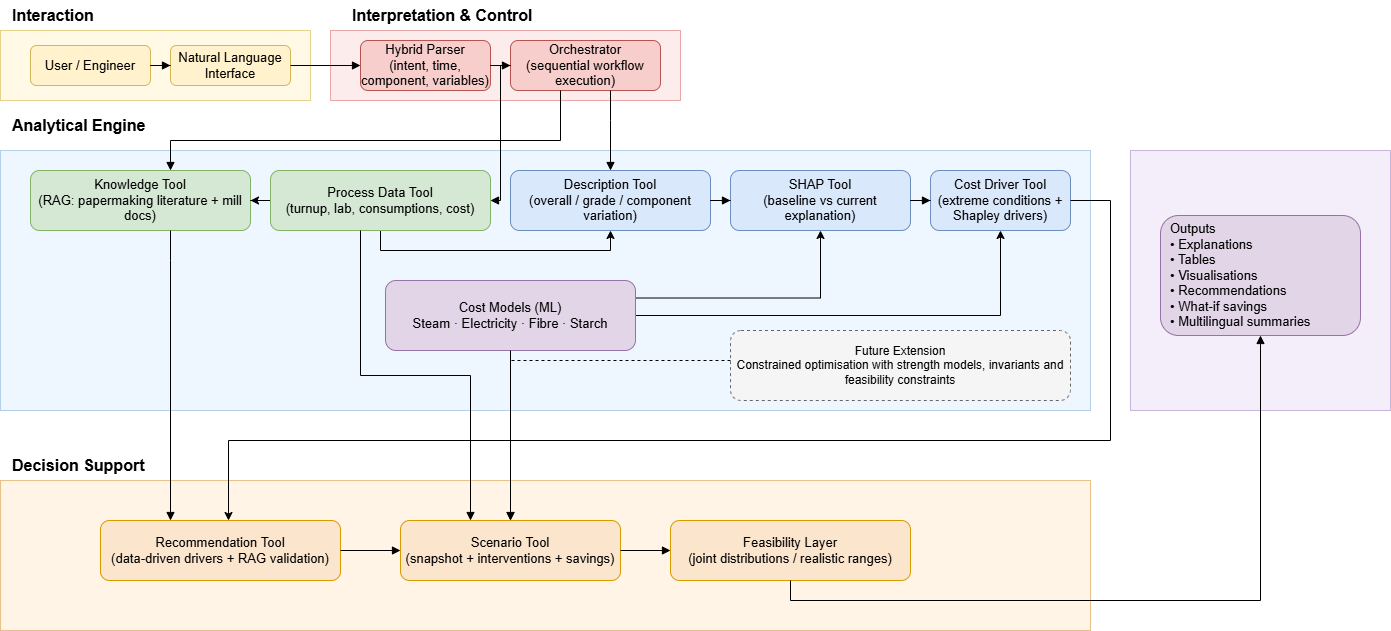

The diagram above was exported from draw.io. Its source (the exported page's mxGraphModel, read from the mxfile embedded in the PNG):
<mxGraphModel dx="1426" dy="743" grid="1" gridSize="10" guides="1" tooltips="1" connect="1" arrows="1" fold="1" page="1" pageScale="1" pageWidth="1600" pageHeight="1000" math="0" shadow="0">
  <root>
    <mxCell id="0" />
    <mxCell id="1" parent="0" />
    <mxCell id="t1" parent="1" style="text;html=1;strokeColor=none;fillColor=none;align=left;verticalAlign=middle;fontStyle=1;fontSize=16;" value="Interaction" vertex="1">
      <mxGeometry height="30" width="200" x="40" y="20" as="geometry" />
    </mxCell>
    <mxCell id="t2" parent="1" style="text;html=1;strokeColor=none;fillColor=none;align=left;verticalAlign=middle;fontStyle=1;fontSize=16;" value="Interpretation &amp; Control" vertex="1">
      <mxGeometry height="30" width="280" x="380" y="20" as="geometry" />
    </mxCell>
    <mxCell id="t3" parent="1" style="text;html=1;strokeColor=none;fillColor=none;align=left;verticalAlign=middle;fontStyle=1;fontSize=16;" value="Analytical Engine" vertex="1">
      <mxGeometry height="30" width="220" x="40" y="130" as="geometry" />
    </mxCell>
    <mxCell id="t4" parent="1" style="text;html=1;strokeColor=none;fillColor=none;align=left;verticalAlign=middle;fontStyle=1;fontSize=16;" value="Decision Support" vertex="1">
      <mxGeometry height="30" width="220" x="40" y="470" as="geometry" />
    </mxCell>
    <mxCell id="t5" parent="1" style="text;html=1;strokeColor=none;fillColor=none;align=left;verticalAlign=middle;fontStyle=1;fontSize=16;" value="Output" vertex="1">
      <mxGeometry height="30" width="120" x="1180" y="300" as="geometry" />
    </mxCell>
    <mxCell id="bg1" parent="1" style="rounded=0;whiteSpace=wrap;html=1;fillColor=#FFF9E6;strokeColor=#E6D28A;" value="" vertex="1">
      <mxGeometry height="70" width="310" x="30" y="50" as="geometry" />
    </mxCell>
    <mxCell id="bg2" parent="1" style="rounded=0;whiteSpace=wrap;html=1;fillColor=#FDECEC;strokeColor=#E6A8A8;" value="" vertex="1">
      <mxGeometry height="70" width="350" x="360" y="50" as="geometry" />
    </mxCell>
    <mxCell id="bg3" parent="1" style="rounded=0;whiteSpace=wrap;html=1;fillColor=#EEF6FF;strokeColor=#B7D0EA;" value="" vertex="1">
      <mxGeometry height="260" width="1090" x="30" y="170" as="geometry" />
    </mxCell>
    <mxCell id="bg4" parent="1" style="rounded=0;whiteSpace=wrap;html=1;fillColor=#FFF4E6;strokeColor=#E6C28A;" value="" vertex="1">
      <mxGeometry height="150" width="1090" x="30" y="500" as="geometry" />
    </mxCell>
    <mxCell id="bg5" parent="1" style="rounded=0;whiteSpace=wrap;html=1;fillColor=#F3EEF9;strokeColor=#C8B5DB;" value="" vertex="1">
      <mxGeometry height="260" width="260" x="1160" y="170" as="geometry" />
    </mxCell>
    <mxCell id="user" parent="1" style="rounded=1;whiteSpace=wrap;html=1;fillColor=#FFF2CC;strokeColor=#D6B656;fontSize=13;" value="User / Engineer" vertex="1">
      <mxGeometry height="40" width="120" x="60" y="65" as="geometry" />
    </mxCell>
    <mxCell id="interface" parent="1" style="rounded=1;whiteSpace=wrap;html=1;fillColor=#FFF2CC;strokeColor=#D6B656;fontSize=13;" value="Natural Language Interface" vertex="1">
      <mxGeometry height="40" width="120" x="200" y="65" as="geometry" />
    </mxCell>
    <mxCell id="parser" parent="1" style="rounded=1;whiteSpace=wrap;html=1;fillColor=#F8CECC;strokeColor=#B85450;fontSize=13;" value="Hybrid Parser&#10;(intent, time, component, variables)" vertex="1">
      <mxGeometry height="50" width="130" x="390" y="60" as="geometry" />
    </mxCell>
    <mxCell id="orchestrator" parent="1" style="rounded=1;whiteSpace=wrap;html=1;fillColor=#F8CECC;strokeColor=#B85450;fontSize=13;" value="Orchestrator&#10;(sequential workflow execution)" vertex="1">
      <mxGeometry height="50" width="150" x="540" y="60" as="geometry" />
    </mxCell>
    <mxCell id="knowledge" parent="1" style="rounded=1;whiteSpace=wrap;html=1;fillColor=#D5E8D4;strokeColor=#82B366;fontSize=13;" value="Knowledge Tool&#10;(RAG: papermaking literature + mill docs)" vertex="1">
      <mxGeometry height="60" width="220" x="60" y="190" as="geometry" />
    </mxCell>
    <mxCell id="FtlclAdvbKCtRaOKHtJ6-1" edge="1" parent="1" source="data" style="edgeStyle=orthogonalEdgeStyle;rounded=0;orthogonalLoop=1;jettySize=auto;html=1;" target="knowledge" value="">
      <mxGeometry relative="1" as="geometry" />
    </mxCell>
    <mxCell id="FtlclAdvbKCtRaOKHtJ6-8" edge="1" parent="1" source="data" style="edgeStyle=orthogonalEdgeStyle;rounded=0;orthogonalLoop=1;jettySize=auto;html=1;exitX=0.5;exitY=1;exitDx=0;exitDy=0;entryX=0.5;entryY=1;entryDx=0;entryDy=0;" target="desc">
      <mxGeometry relative="1" as="geometry" />
    </mxCell>
    <mxCell id="data" parent="1" style="rounded=1;whiteSpace=wrap;html=1;fillColor=#D5E8D4;strokeColor=#82B366;fontSize=13;" value="Process Data Tool&#10;(turnup, lab, consumptions, cost)" vertex="1">
      <mxGeometry height="60" width="220" x="300" y="190" as="geometry" />
    </mxCell>
    <mxCell id="desc" parent="1" style="rounded=1;whiteSpace=wrap;html=1;fillColor=#DAE8FC;strokeColor=#6C8EBF;fontSize=13;" value="Description Tool&#10;(overall / grade / component variation)" vertex="1">
      <mxGeometry height="60" width="200" x="540" y="190" as="geometry" />
    </mxCell>
    <mxCell id="shap" parent="1" style="rounded=1;whiteSpace=wrap;html=1;fillColor=#DAE8FC;strokeColor=#6C8EBF;fontSize=13;" value="SHAP Tool&#10;(baseline vs current explanation)" vertex="1">
      <mxGeometry height="60" width="180" x="760" y="190" as="geometry" />
    </mxCell>
    <mxCell id="driver" parent="1" style="rounded=1;whiteSpace=wrap;html=1;fillColor=#DAE8FC;strokeColor=#6C8EBF;fontSize=13;" value="Cost Driver Tool&#10;(extreme conditions + Shapley drivers)" vertex="1">
      <mxGeometry height="60" width="140" x="960" y="190" as="geometry" />
    </mxCell>
    <mxCell id="FtlclAdvbKCtRaOKHtJ6-11" edge="1" parent="1" source="models" style="edgeStyle=orthogonalEdgeStyle;rounded=0;orthogonalLoop=1;jettySize=auto;html=1;exitX=1;exitY=0.5;exitDx=0;exitDy=0;entryX=0.5;entryY=1;entryDx=0;entryDy=0;" target="driver">
      <mxGeometry relative="1" as="geometry" />
    </mxCell>
    <mxCell id="FtlclAdvbKCtRaOKHtJ6-12" edge="1" parent="1" source="models" style="edgeStyle=orthogonalEdgeStyle;rounded=0;orthogonalLoop=1;jettySize=auto;html=1;exitX=1;exitY=0.25;exitDx=0;exitDy=0;entryX=0.5;entryY=1;entryDx=0;entryDy=0;" target="shap">
      <mxGeometry relative="1" as="geometry" />
    </mxCell>
    <mxCell id="models" parent="1" style="rounded=1;whiteSpace=wrap;html=1;fillColor=#E1D5E7;strokeColor=#9673A6;fontSize=13;" value="Cost Models (ML)&#10;Steam · Electricity · Fibre · Starch" vertex="1">
      <mxGeometry height="70" width="250" x="415" y="300" as="geometry" />
    </mxCell>
    <mxCell id="future" parent="1" style="rounded=1;whiteSpace=wrap;html=1;dashed=1;fillColor=#F5F5F5;strokeColor=#666666;fontSize=12;" value="Future Extension&#10;Constrained optimisation with strength models, invariants and feasibility constraints" vertex="1">
      <mxGeometry height="70" width="340" x="760" y="350" as="geometry" />
    </mxCell>
    <mxCell id="reco" parent="1" style="rounded=1;whiteSpace=wrap;html=1;fillColor=#FCE5CD;strokeColor=#D79B00;fontSize=13;" value="Recommendation Tool&#10;(data-driven drivers + RAG validation)" vertex="1">
      <mxGeometry height="60" width="240" x="130" y="540" as="geometry" />
    </mxCell>
    <mxCell id="scenario" parent="1" style="rounded=1;whiteSpace=wrap;html=1;fillColor=#FCE5CD;strokeColor=#D79B00;fontSize=13;" value="Scenario Tool&#10;(snapshot + interventions + savings)" vertex="1">
      <mxGeometry height="60" width="220" x="430" y="540" as="geometry" />
    </mxCell>
    <mxCell id="feas" parent="1" style="rounded=1;whiteSpace=wrap;html=1;fillColor=#FCE5CD;strokeColor=#D79B00;fontSize=13;" value="Feasibility Layer&#10;(joint distributions / realistic ranges)" vertex="1">
      <mxGeometry height="60" width="240" x="700" y="540" as="geometry" />
    </mxCell>
    <mxCell id="outputs" parent="1" style="rounded=1;whiteSpace=wrap;html=1;align=left;spacingLeft=8;fillColor=#E1D5E7;strokeColor=#9673A6;fontSize=13;" value="Outputs&#10;• Explanations&#10;• Tables&#10;• Visualisations&#10;• Recommendations&#10;• What-if savings&#10;• Multilingual summaries" vertex="1">
      <mxGeometry height="120" width="200" x="1190" y="235" as="geometry" />
    </mxCell>
    <mxCell id="e1" edge="1" parent="1" source="user" style="edgeStyle=orthogonalEdgeStyle;rounded=0;orthogonalLoop=1;jettySize=auto;html=1;endArrow=block;endFill=1;" target="interface" value="">
      <mxGeometry relative="1" as="geometry" />
    </mxCell>
    <mxCell id="e2" edge="1" parent="1" source="interface" style="edgeStyle=orthogonalEdgeStyle;rounded=0;orthogonalLoop=1;jettySize=auto;html=1;endArrow=block;endFill=1;" target="parser" value="">
      <mxGeometry relative="1" as="geometry" />
    </mxCell>
    <mxCell id="e3" edge="1" parent="1" source="parser" style="edgeStyle=orthogonalEdgeStyle;rounded=0;orthogonalLoop=1;jettySize=auto;html=1;endArrow=block;endFill=1;" target="orchestrator" value="">
      <mxGeometry relative="1" as="geometry" />
    </mxCell>
    <mxCell id="e4" edge="1" parent="1" source="orchestrator" style="edgeStyle=orthogonalEdgeStyle;rounded=0;orthogonalLoop=1;jettySize=auto;html=1;endArrow=block;endFill=1;" target="knowledge" value="">
      <mxGeometry relative="1" as="geometry">
        <Array as="points">
          <mxPoint x="590" y="160" />
          <mxPoint x="200" y="160" />
        </Array>
      </mxGeometry>
    </mxCell>
    <mxCell id="e5" edge="1" parent="1" source="orchestrator" style="edgeStyle=orthogonalEdgeStyle;rounded=0;orthogonalLoop=1;jettySize=auto;html=1;endArrow=block;endFill=1;" target="data" value="">
      <mxGeometry relative="1" as="geometry">
        <Array as="points">
          <mxPoint x="530" y="85" />
          <mxPoint x="530" y="220" />
        </Array>
      </mxGeometry>
    </mxCell>
    <mxCell id="e6" edge="1" parent="1" source="orchestrator" style="edgeStyle=orthogonalEdgeStyle;rounded=0;orthogonalLoop=1;jettySize=auto;html=1;endArrow=block;endFill=1;" target="desc" value="">
      <mxGeometry relative="1" as="geometry">
        <Array as="points">
          <mxPoint x="640" y="140" />
          <mxPoint x="640" y="140" />
        </Array>
      </mxGeometry>
    </mxCell>
    <mxCell id="e7" edge="1" parent="1" source="desc" style="edgeStyle=orthogonalEdgeStyle;rounded=0;orthogonalLoop=1;jettySize=auto;html=1;endArrow=block;endFill=1;" target="shap" value="">
      <mxGeometry relative="1" as="geometry" />
    </mxCell>
    <mxCell id="e8" edge="1" parent="1" source="shap" style="edgeStyle=orthogonalEdgeStyle;rounded=0;orthogonalLoop=1;jettySize=auto;html=1;endArrow=block;endFill=1;" target="driver" value="">
      <mxGeometry relative="1" as="geometry" />
    </mxCell>
    <mxCell id="e14" edge="1" parent="1" source="knowledge" style="edgeStyle=orthogonalEdgeStyle;rounded=0;orthogonalLoop=1;jettySize=auto;html=1;endArrow=block;endFill=1;" target="reco" value="">
      <mxGeometry relative="1" as="geometry">
        <Array as="points">
          <mxPoint x="200" y="280" />
          <mxPoint x="200" y="280" />
        </Array>
      </mxGeometry>
    </mxCell>
    <mxCell id="e15" edge="1" parent="1" source="reco" style="edgeStyle=orthogonalEdgeStyle;rounded=0;orthogonalLoop=1;jettySize=auto;html=1;endArrow=block;endFill=1;" target="scenario" value="">
      <mxGeometry relative="1" as="geometry" />
    </mxCell>
    <mxCell id="e16" edge="1" parent="1" source="models" style="edgeStyle=orthogonalEdgeStyle;rounded=0;orthogonalLoop=1;jettySize=auto;html=1;endArrow=block;endFill=1;" target="scenario" value="">
      <mxGeometry relative="1" as="geometry" />
    </mxCell>
    <mxCell id="e17" edge="1" parent="1" source="data" style="edgeStyle=orthogonalEdgeStyle;rounded=0;orthogonalLoop=1;jettySize=auto;html=1;endArrow=block;endFill=1;" target="scenario" value="">
      <mxGeometry relative="1" as="geometry">
        <Array as="points">
          <mxPoint x="390" y="395" />
          <mxPoint x="500" y="395" />
        </Array>
      </mxGeometry>
    </mxCell>
    <mxCell id="e18" edge="1" parent="1" source="scenario" style="edgeStyle=orthogonalEdgeStyle;rounded=0;orthogonalLoop=1;jettySize=auto;html=1;endArrow=block;endFill=1;" target="feas" value="">
      <mxGeometry relative="1" as="geometry" />
    </mxCell>
    <mxCell id="e19" edge="1" parent="1" source="feas" style="edgeStyle=orthogonalEdgeStyle;rounded=0;orthogonalLoop=1;jettySize=auto;html=1;endArrow=block;endFill=1;" target="outputs" value="">
      <mxGeometry relative="1" as="geometry">
        <Array as="points">
          <mxPoint x="820" y="620" />
          <mxPoint x="1290" y="620" />
        </Array>
      </mxGeometry>
    </mxCell>
    <mxCell id="e20" edge="1" parent="1" source="future" style="edgeStyle=orthogonalEdgeStyle;rounded=0;orthogonalLoop=1;jettySize=auto;html=1;dashed=1;endArrow=open;endFill=0;" target="scenario" value="">
      <mxGeometry relative="1" as="geometry">
        <Array as="points">
          <mxPoint x="880" y="380" />
          <mxPoint x="540" y="380" />
        </Array>
      </mxGeometry>
    </mxCell>
    <mxCell id="FtlclAdvbKCtRaOKHtJ6-5" edge="1" parent="1" source="driver" style="edgeStyle=orthogonalEdgeStyle;rounded=0;orthogonalLoop=1;jettySize=auto;html=1;exitX=1;exitY=0.5;exitDx=0;exitDy=0;">
      <mxGeometry relative="1" as="geometry">
        <Array as="points">
          <mxPoint x="1140" y="220" />
          <mxPoint x="1140" y="460" />
          <mxPoint x="258" y="460" />
        </Array>
        <mxPoint x="258" y="540" as="targetPoint" />
      </mxGeometry>
    </mxCell>
  </root>
</mxGraphModel>